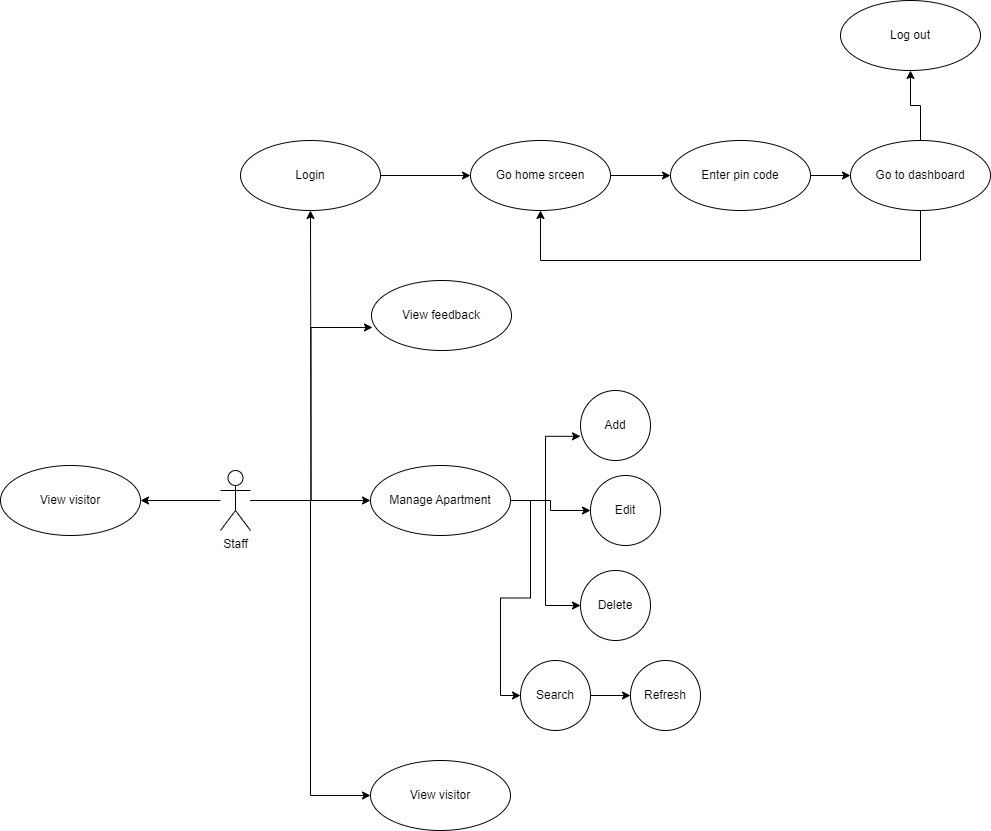

The diagram above was exported from draw.io. Its source (the exported page's mxGraphModel, read from the mxfile embedded in the PNG):
<mxGraphModel dx="1900" dy="1649" grid="1" gridSize="10" guides="1" tooltips="1" connect="1" arrows="1" fold="1" page="1" pageScale="1" pageWidth="850" pageHeight="1100" math="0" shadow="0">
  <root>
    <mxCell id="0" />
    <mxCell id="1" parent="0" />
    <mxCell id="IrGBv9M6sCpECKAUH6eh-17" style="edgeStyle=orthogonalEdgeStyle;rounded=0;orthogonalLoop=1;jettySize=auto;html=1;entryX=0.007;entryY=0.671;entryDx=0;entryDy=0;entryPerimeter=0;" parent="1" source="IrGBv9M6sCpECKAUH6eh-3" target="IrGBv9M6sCpECKAUH6eh-14" edge="1">
      <mxGeometry relative="1" as="geometry" />
    </mxCell>
    <mxCell id="IrGBv9M6sCpECKAUH6eh-18" style="edgeStyle=orthogonalEdgeStyle;rounded=0;orthogonalLoop=1;jettySize=auto;html=1;" parent="1" source="IrGBv9M6sCpECKAUH6eh-3" target="IrGBv9M6sCpECKAUH6eh-4" edge="1">
      <mxGeometry relative="1" as="geometry" />
    </mxCell>
    <mxCell id="IrGBv9M6sCpECKAUH6eh-19" style="edgeStyle=orthogonalEdgeStyle;rounded=0;orthogonalLoop=1;jettySize=auto;html=1;entryX=0;entryY=0.5;entryDx=0;entryDy=0;" parent="1" source="IrGBv9M6sCpECKAUH6eh-3" target="IrGBv9M6sCpECKAUH6eh-15" edge="1">
      <mxGeometry relative="1" as="geometry" />
    </mxCell>
    <mxCell id="IrGBv9M6sCpECKAUH6eh-23" style="edgeStyle=orthogonalEdgeStyle;rounded=0;orthogonalLoop=1;jettySize=auto;html=1;" parent="1" source="IrGBv9M6sCpECKAUH6eh-3" edge="1">
      <mxGeometry relative="1" as="geometry">
        <mxPoint x="160" y="20" as="targetPoint" />
      </mxGeometry>
    </mxCell>
    <mxCell id="IrGBv9M6sCpECKAUH6eh-31" style="edgeStyle=orthogonalEdgeStyle;rounded=0;orthogonalLoop=1;jettySize=auto;html=1;" parent="1" source="IrGBv9M6sCpECKAUH6eh-3" target="IrGBv9M6sCpECKAUH6eh-27" edge="1">
      <mxGeometry relative="1" as="geometry" />
    </mxCell>
    <mxCell id="IrGBv9M6sCpECKAUH6eh-3" value="Staff" style="shape=umlActor;html=1;verticalLabelPosition=bottom;verticalAlign=top;align=center;" parent="1" vertex="1">
      <mxGeometry x="70" y="280" width="30" height="60" as="geometry" />
    </mxCell>
    <mxCell id="IrGBv9M6sCpECKAUH6eh-10" style="edgeStyle=orthogonalEdgeStyle;rounded=0;orthogonalLoop=1;jettySize=auto;html=1;entryX=0;entryY=0.654;entryDx=0;entryDy=0;entryPerimeter=0;" parent="1" source="IrGBv9M6sCpECKAUH6eh-4" target="IrGBv9M6sCpECKAUH6eh-5" edge="1">
      <mxGeometry relative="1" as="geometry" />
    </mxCell>
    <mxCell id="IrGBv9M6sCpECKAUH6eh-11" style="edgeStyle=orthogonalEdgeStyle;rounded=0;orthogonalLoop=1;jettySize=auto;html=1;" parent="1" source="IrGBv9M6sCpECKAUH6eh-4" target="IrGBv9M6sCpECKAUH6eh-7" edge="1">
      <mxGeometry relative="1" as="geometry" />
    </mxCell>
    <mxCell id="IrGBv9M6sCpECKAUH6eh-12" style="edgeStyle=orthogonalEdgeStyle;rounded=0;orthogonalLoop=1;jettySize=auto;html=1;entryX=0;entryY=0.5;entryDx=0;entryDy=0;" parent="1" source="IrGBv9M6sCpECKAUH6eh-4" target="IrGBv9M6sCpECKAUH6eh-8" edge="1">
      <mxGeometry relative="1" as="geometry" />
    </mxCell>
    <mxCell id="IrGBv9M6sCpECKAUH6eh-13" style="edgeStyle=orthogonalEdgeStyle;rounded=0;orthogonalLoop=1;jettySize=auto;html=1;entryX=0;entryY=0.5;entryDx=0;entryDy=0;" parent="1" source="IrGBv9M6sCpECKAUH6eh-4" target="IrGBv9M6sCpECKAUH6eh-9" edge="1">
      <mxGeometry relative="1" as="geometry" />
    </mxCell>
    <mxCell id="IrGBv9M6sCpECKAUH6eh-4" value="Manage Apartment" style="ellipse;whiteSpace=wrap;html=1;" parent="1" vertex="1">
      <mxGeometry x="220" y="275" width="140" height="70" as="geometry" />
    </mxCell>
    <mxCell id="IrGBv9M6sCpECKAUH6eh-5" value="Add" style="ellipse;whiteSpace=wrap;html=1;" parent="1" vertex="1">
      <mxGeometry x="430" y="200" width="70" height="70" as="geometry" />
    </mxCell>
    <mxCell id="IrGBv9M6sCpECKAUH6eh-7" value="Edit" style="ellipse;whiteSpace=wrap;html=1;" parent="1" vertex="1">
      <mxGeometry x="440" y="285" width="70" height="70" as="geometry" />
    </mxCell>
    <mxCell id="IrGBv9M6sCpECKAUH6eh-8" value="Delete" style="ellipse;whiteSpace=wrap;html=1;" parent="1" vertex="1">
      <mxGeometry x="430" y="380" width="70" height="70" as="geometry" />
    </mxCell>
    <mxCell id="IrGBv9M6sCpECKAUH6eh-28" style="edgeStyle=orthogonalEdgeStyle;rounded=0;orthogonalLoop=1;jettySize=auto;html=1;" parent="1" source="IrGBv9M6sCpECKAUH6eh-9" target="IrGBv9M6sCpECKAUH6eh-16" edge="1">
      <mxGeometry relative="1" as="geometry" />
    </mxCell>
    <mxCell id="IrGBv9M6sCpECKAUH6eh-9" value="Search" style="ellipse;whiteSpace=wrap;html=1;" parent="1" vertex="1">
      <mxGeometry x="370" y="470" width="70" height="70" as="geometry" />
    </mxCell>
    <mxCell id="IrGBv9M6sCpECKAUH6eh-14" value="View feedback" style="ellipse;whiteSpace=wrap;html=1;" parent="1" vertex="1">
      <mxGeometry x="221" y="90" width="140" height="70" as="geometry" />
    </mxCell>
    <mxCell id="IrGBv9M6sCpECKAUH6eh-15" value="View visitor" style="ellipse;whiteSpace=wrap;html=1;" parent="1" vertex="1">
      <mxGeometry x="220" y="570" width="140" height="70" as="geometry" />
    </mxCell>
    <mxCell id="IrGBv9M6sCpECKAUH6eh-16" value="Refresh" style="ellipse;whiteSpace=wrap;html=1;" parent="1" vertex="1">
      <mxGeometry x="480" y="470" width="70" height="70" as="geometry" />
    </mxCell>
    <mxCell id="IrGBv9M6sCpECKAUH6eh-25" style="edgeStyle=orthogonalEdgeStyle;rounded=0;orthogonalLoop=1;jettySize=auto;html=1;" parent="1" source="IrGBv9M6sCpECKAUH6eh-21" target="IrGBv9M6sCpECKAUH6eh-24" edge="1">
      <mxGeometry relative="1" as="geometry" />
    </mxCell>
    <mxCell id="IrGBv9M6sCpECKAUH6eh-21" value="Login" style="ellipse;whiteSpace=wrap;html=1;" parent="1" vertex="1">
      <mxGeometry x="90" y="-50" width="140" height="70" as="geometry" />
    </mxCell>
    <mxCell id="IrGBv9M6sCpECKAUH6eh-29" style="edgeStyle=orthogonalEdgeStyle;rounded=0;orthogonalLoop=1;jettySize=auto;html=1;" parent="1" source="IrGBv9M6sCpECKAUH6eh-24" target="IrGBv9M6sCpECKAUH6eh-26" edge="1">
      <mxGeometry relative="1" as="geometry" />
    </mxCell>
    <mxCell id="IrGBv9M6sCpECKAUH6eh-24" value="Go home srceen" style="ellipse;whiteSpace=wrap;html=1;" parent="1" vertex="1">
      <mxGeometry x="320" y="-50" width="140" height="70" as="geometry" />
    </mxCell>
    <mxCell id="IrGBv9M6sCpECKAUH6eh-33" style="edgeStyle=orthogonalEdgeStyle;rounded=0;orthogonalLoop=1;jettySize=auto;html=1;" parent="1" source="IrGBv9M6sCpECKAUH6eh-26" target="IrGBv9M6sCpECKAUH6eh-32" edge="1">
      <mxGeometry relative="1" as="geometry" />
    </mxCell>
    <mxCell id="IrGBv9M6sCpECKAUH6eh-26" value="Enter pin code" style="ellipse;whiteSpace=wrap;html=1;" parent="1" vertex="1">
      <mxGeometry x="520" y="-50" width="140" height="70" as="geometry" />
    </mxCell>
    <mxCell id="IrGBv9M6sCpECKAUH6eh-27" value="View visitor" style="ellipse;whiteSpace=wrap;html=1;" parent="1" vertex="1">
      <mxGeometry x="-150" y="275" width="140" height="70" as="geometry" />
    </mxCell>
    <mxCell id="IrGBv9M6sCpECKAUH6eh-34" style="edgeStyle=orthogonalEdgeStyle;rounded=0;orthogonalLoop=1;jettySize=auto;html=1;" parent="1" source="IrGBv9M6sCpECKAUH6eh-32" target="IrGBv9M6sCpECKAUH6eh-24" edge="1">
      <mxGeometry relative="1" as="geometry">
        <Array as="points">
          <mxPoint x="770" y="70" />
          <mxPoint x="390" y="70" />
        </Array>
      </mxGeometry>
    </mxCell>
    <mxCell id="IrGBv9M6sCpECKAUH6eh-36" style="edgeStyle=orthogonalEdgeStyle;rounded=0;orthogonalLoop=1;jettySize=auto;html=1;" parent="1" source="IrGBv9M6sCpECKAUH6eh-32" target="IrGBv9M6sCpECKAUH6eh-35" edge="1">
      <mxGeometry relative="1" as="geometry" />
    </mxCell>
    <mxCell id="IrGBv9M6sCpECKAUH6eh-32" value="Go to dashboard" style="ellipse;whiteSpace=wrap;html=1;" parent="1" vertex="1">
      <mxGeometry x="700" y="-50" width="140" height="70" as="geometry" />
    </mxCell>
    <mxCell id="IrGBv9M6sCpECKAUH6eh-35" value="Log out" style="ellipse;whiteSpace=wrap;html=1;" parent="1" vertex="1">
      <mxGeometry x="690" y="-190" width="140" height="70" as="geometry" />
    </mxCell>
  </root>
</mxGraphModel>